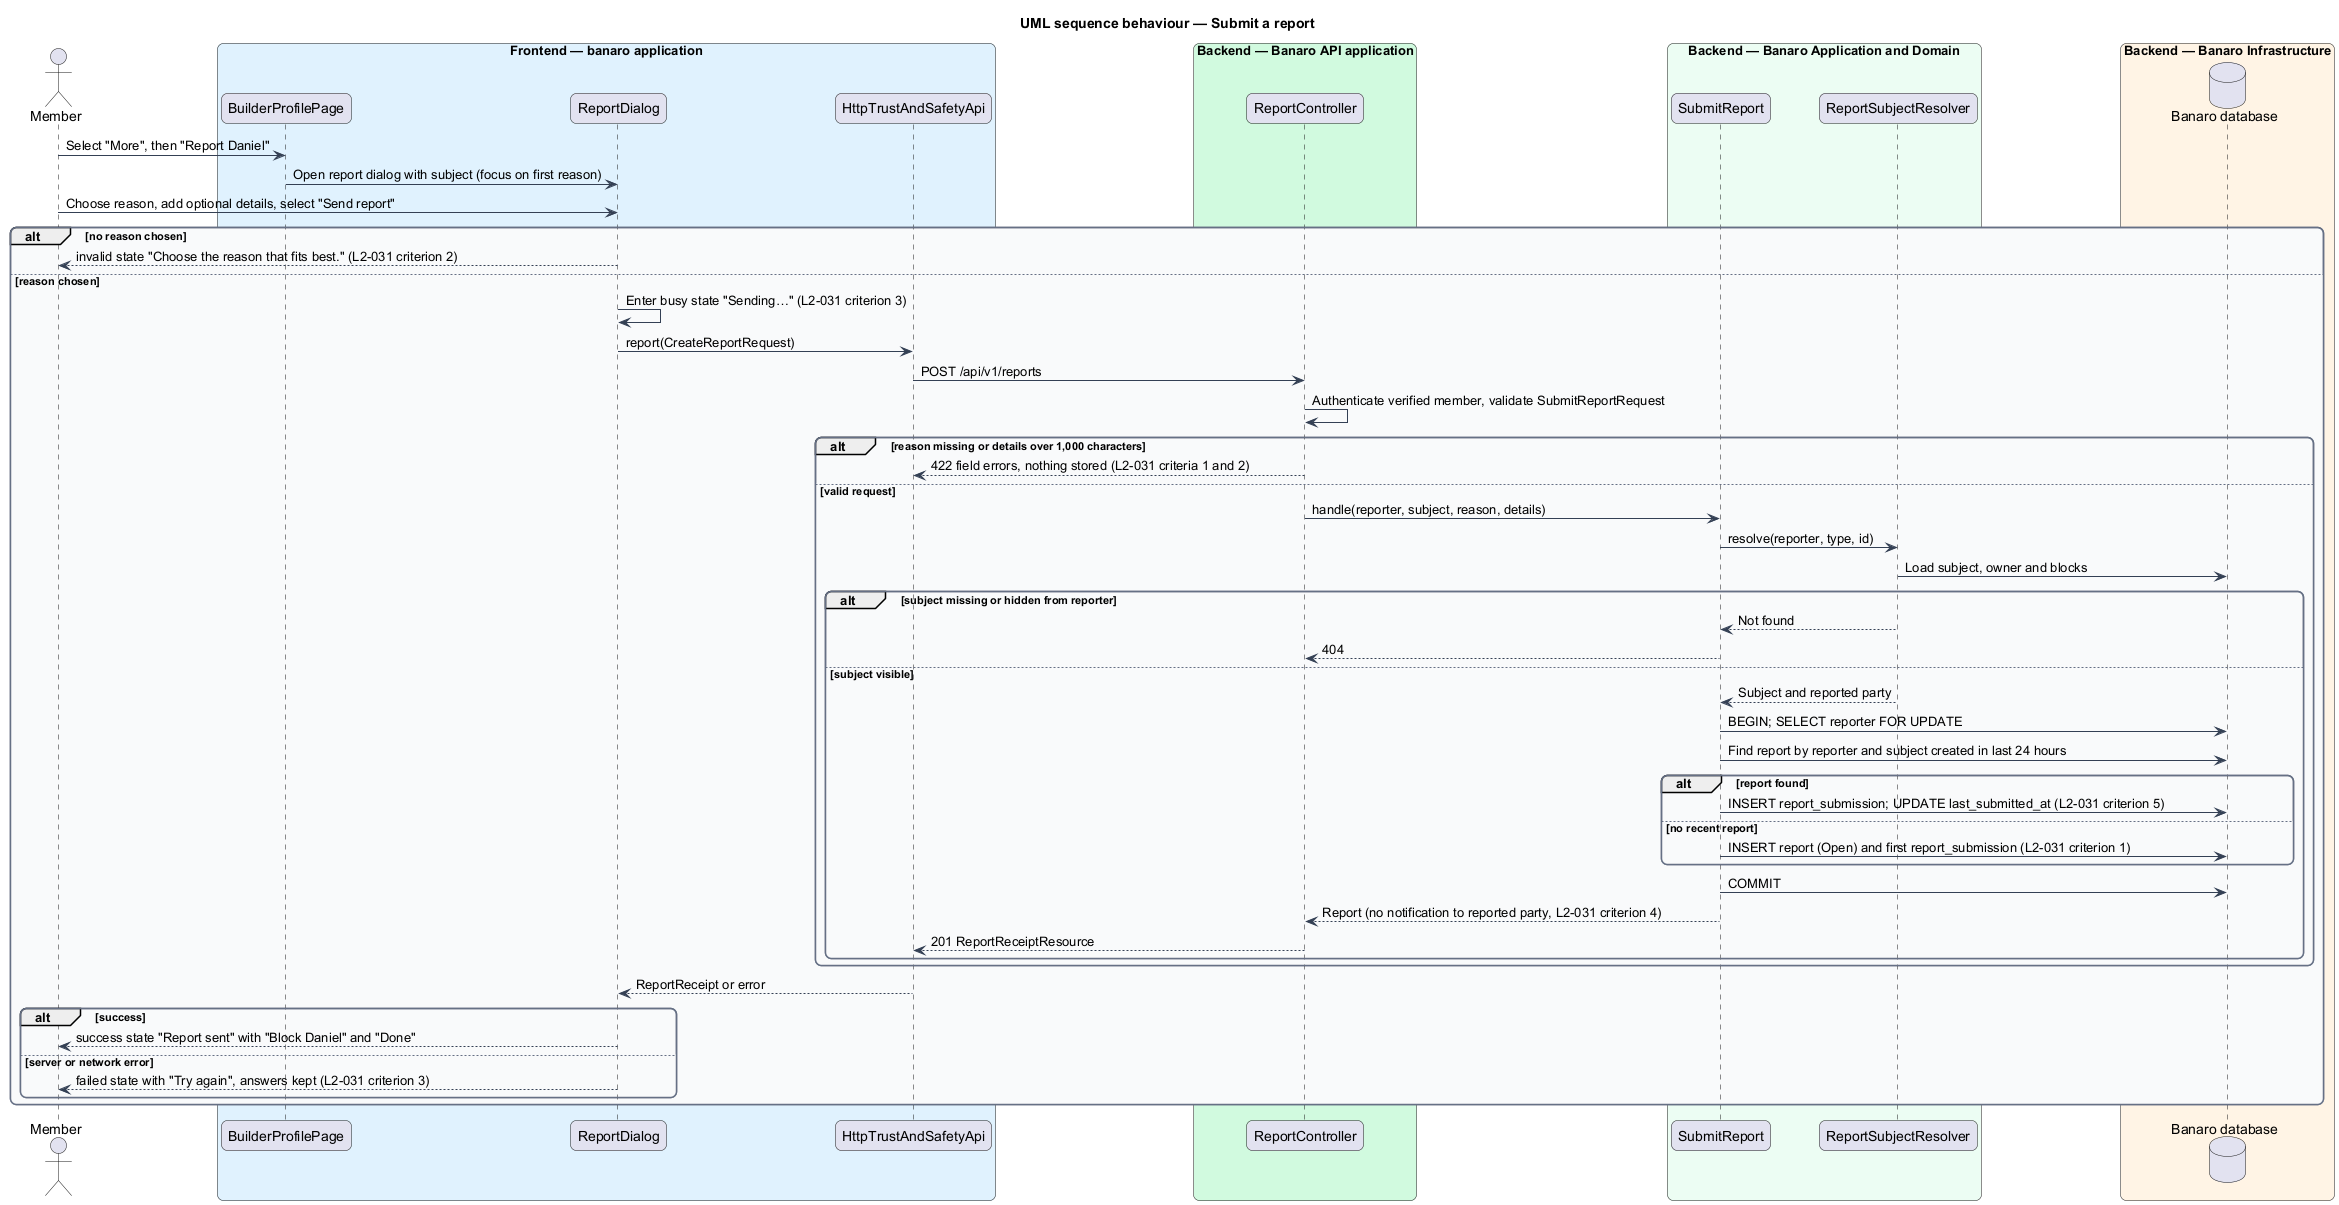

The diagram above was rendered by PlantUML. Its source (embedded in the PNG):
@startuml
title UML sequence behaviour — Submit a report
skinparam backgroundColor #FFFFFF
skinparam shadowing false
skinparam roundcorner 12
skinparam defaultFontName Arial
skinparam ArrowColor #344054
skinparam rectangle {
  BorderColor #344054
  FontColor #101828
}
skinparam package {
  BorderColor #667085
  FontColor #101828
  BackgroundColor #F9FAFB
}
actor "Member" as actor
box "Frontend — banaro application" #E0F2FE
  participant "BuilderProfilePage" as page
  participant "ReportDialog" as dialog
  participant "HttpTrustAndSafetyApi" as client
end box
box "Backend — Banaro API application" #D1FADF
  participant "ReportController" as controller
end box
box "Backend — Banaro Application and Domain" #ECFDF3
  participant "SubmitReport" as action
  participant "ReportSubjectResolver" as resolver
end box
box "Backend — Banaro Infrastructure" #FFF4E5
  database "Banaro database" as db
end box

actor -> page : Select "More", then "Report Daniel"
page -> dialog : Open report dialog with subject (focus on first reason)
actor -> dialog : Choose reason, add optional details, select "Send report"
alt no reason chosen
  dialog --> actor : invalid state "Choose the reason that fits best." (L2-031 criterion 2)
else reason chosen
  dialog -> dialog : Enter busy state "Sending…" (L2-031 criterion 3)
  dialog -> client : report(CreateReportRequest)
  client -> controller : POST /api/v1/reports
  controller -> controller : Authenticate verified member, validate SubmitReportRequest
  alt reason missing or details over 1,000 characters
    controller --> client : 422 field errors, nothing stored (L2-031 criteria 1 and 2)
  else valid request
    controller -> action : handle(reporter, subject, reason, details)
    action -> resolver : resolve(reporter, type, id)
    resolver -> db : Load subject, owner and blocks
    alt subject missing or hidden from reporter
      resolver --> action : Not found
      action --> controller : 404
    else subject visible
      resolver --> action : Subject and reported party
      action -> db : BEGIN; SELECT reporter FOR UPDATE
      action -> db : Find report by reporter and subject created in last 24 hours
      alt report found
        action -> db : INSERT report_submission; UPDATE last_submitted_at (L2-031 criterion 5)
      else no recent report
        action -> db : INSERT report (Open) and first report_submission (L2-031 criterion 1)
      end
      action -> db : COMMIT
      action --> controller : Report (no notification to reported party, L2-031 criterion 4)
      controller --> client : 201 ReportReceiptResource
    end
  end
  client --> dialog : ReportReceipt or error
  alt success
    dialog --> actor : success state "Report sent" with "Block Daniel" and "Done"
  else server or network error
    dialog --> actor : failed state with "Try again", answers kept (L2-031 criterion 3)
  end
end
@enduml